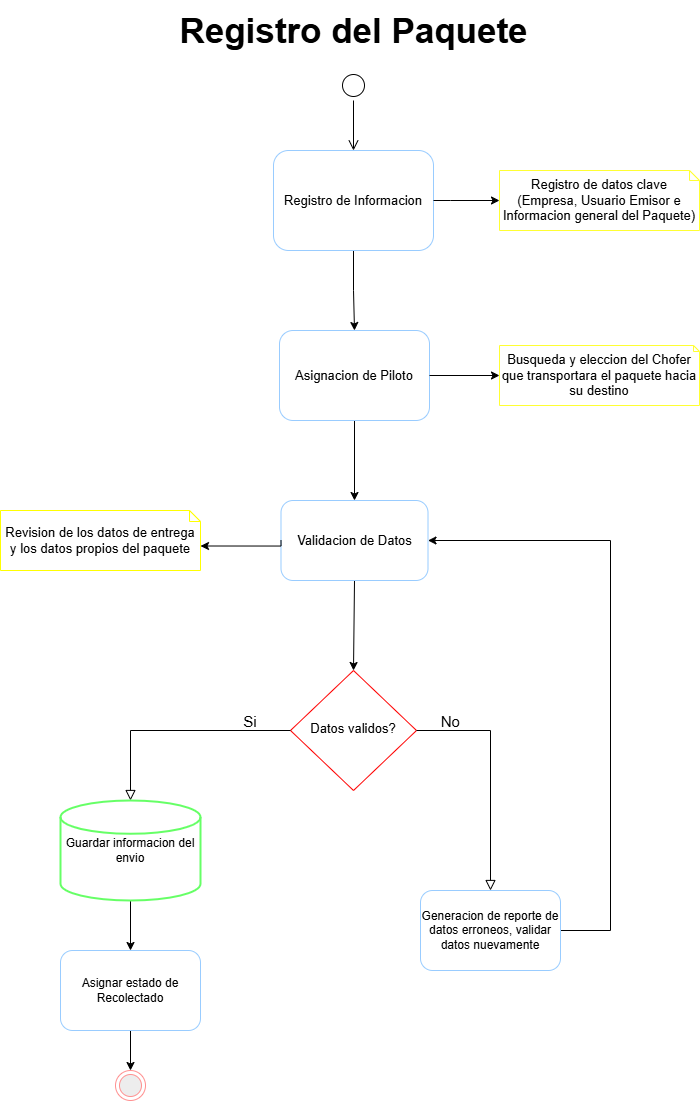

The diagram above was exported from draw.io. Its source (the exported page's mxGraphModel, read from the mxfile embedded in the PNG):
<mxGraphModel dx="786" dy="434" grid="1" gridSize="10" guides="1" tooltips="1" connect="1" arrows="1" fold="1" page="1" pageScale="1" pageWidth="827" pageHeight="1169" background="light-dark(#FFFFFF,#FFFFFF)" math="0" shadow="0">
  <root>
    <mxCell id="WIyWlLk6GJQsqaUBKTNV-0" />
    <mxCell id="WIyWlLk6GJQsqaUBKTNV-1" parent="WIyWlLk6GJQsqaUBKTNV-0" />
    <mxCell id="zfaYoTG9Qqjtsy3jkQtY-14" edge="1" parent="WIyWlLk6GJQsqaUBKTNV-1" source="WIyWlLk6GJQsqaUBKTNV-3" style="edgeStyle=orthogonalEdgeStyle;rounded=0;orthogonalLoop=1;jettySize=auto;html=1;exitX=0.5;exitY=1;exitDx=0;exitDy=0;entryX=0.5;entryY=0;entryDx=0;entryDy=0;fillColor=none;fontColor=light-dark(#000000,#000000);strokeColor=light-dark(#000000,#000000);" target="WIyWlLk6GJQsqaUBKTNV-12">
      <mxGeometry relative="1" as="geometry" />
    </mxCell>
    <mxCell id="WIyWlLk6GJQsqaUBKTNV-3" parent="WIyWlLk6GJQsqaUBKTNV-1" style="rounded=1;whiteSpace=wrap;fontSize=13;glass=0;strokeWidth=1;shadow=0;fillColor=none;fontColor=light-dark(#000000,#000000);strokeColor=light-dark(#000000,#99CCFF);" value="Registro de Informacion" vertex="1">
      <mxGeometry height="100" width="160" x="333" y="180" as="geometry" />
    </mxCell>
    <mxCell id="WIyWlLk6GJQsqaUBKTNV-6" parent="WIyWlLk6GJQsqaUBKTNV-1" style="rhombus;whiteSpace=wrap;shadow=0;fontFamily=Helvetica;fontSize=13;align=center;strokeWidth=1;spacing=6;spacingTop=-4;labelBorderColor=none;fillColor=none;fontColor=light-dark(#000000,#000000);strokeColor=light-dark(#000000,#FF0000);" value="Datos validos?" vertex="1">
      <mxGeometry height="120" width="126" x="350" y="700" as="geometry" />
    </mxCell>
    <mxCell id="zfaYoTG9Qqjtsy3jkQtY-2" edge="1" parent="WIyWlLk6GJQsqaUBKTNV-1" source="WIyWlLk6GJQsqaUBKTNV-12" style="edgeStyle=orthogonalEdgeStyle;rounded=0;orthogonalLoop=1;jettySize=auto;html=1;exitX=0.5;exitY=1;exitDx=0;exitDy=0;entryX=0.5;entryY=0;entryDx=0;entryDy=0;fillColor=none;fontColor=light-dark(#000000,#000000);strokeColor=light-dark(#000000,#000000);" target="JVBFWRY1VHs9AnBdR67t-2">
      <mxGeometry relative="1" as="geometry" />
    </mxCell>
    <mxCell id="WIyWlLk6GJQsqaUBKTNV-12" parent="WIyWlLk6GJQsqaUBKTNV-1" style="rounded=1;whiteSpace=wrap;fontSize=13;glass=0;strokeWidth=1;shadow=0;fillColor=none;fontColor=light-dark(#000000,#000000);strokeColor=light-dark(#000000,#99CCFF);" value="Asignacion de Piloto" vertex="1">
      <mxGeometry height="90" width="150" x="339" y="360" as="geometry" />
    </mxCell>
    <mxCell id="zfaYoTG9Qqjtsy3jkQtY-3" edge="1" parent="WIyWlLk6GJQsqaUBKTNV-1" source="JVBFWRY1VHs9AnBdR67t-2" style="edgeStyle=orthogonalEdgeStyle;rounded=0;orthogonalLoop=1;jettySize=auto;html=1;exitX=0.5;exitY=1;exitDx=0;exitDy=0;entryX=0.5;entryY=0;entryDx=0;entryDy=0;fillColor=none;fontColor=light-dark(#000000,#000000);strokeColor=light-dark(#000000,#000000);" target="WIyWlLk6GJQsqaUBKTNV-6">
      <mxGeometry relative="1" as="geometry">
        <Array as="points">
          <mxPoint x="413" y="610" />
        </Array>
      </mxGeometry>
    </mxCell>
    <mxCell id="JVBFWRY1VHs9AnBdR67t-2" parent="WIyWlLk6GJQsqaUBKTNV-1" style="rounded=1;whiteSpace=wrap;fontSize=13;glass=0;strokeWidth=1;shadow=0;fillColor=none;fontColor=light-dark(#000000,#000000);strokeColor=light-dark(#000000,#99CCFF);" value="Validacion de Datos" vertex="1">
      <mxGeometry height="80" width="147" x="340.5" y="530" as="geometry" />
    </mxCell>
    <mxCell id="JVBFWRY1VHs9AnBdR67t-4" parent="WIyWlLk6GJQsqaUBKTNV-1" style="shape=note2;boundedLbl=1;whiteSpace=wrap;size=10;verticalAlign=middle;align=center;fontSize=13;fillColor=none;fontColor=light-dark(#000000,#000000);strokeColor=light-dark(#000000,#FFFF33);" value="Registro de datos clave (Empresa, Usuario Emisor e Informacion general del Paquete)" vertex="1">
      <mxGeometry height="60" width="200" x="559" y="200" as="geometry" />
    </mxCell>
    <mxCell id="JVBFWRY1VHs9AnBdR67t-5" parent="WIyWlLk6GJQsqaUBKTNV-1" style="ellipse;shape=startState;fontSize=13;fillColor=none;fontColor=light-dark(#000000,#000000);strokeColor=light-dark(#000000,#000000);" value="" vertex="1">
      <mxGeometry height="30" width="30" x="398" y="100" as="geometry" />
    </mxCell>
    <mxCell id="JVBFWRY1VHs9AnBdR67t-6" edge="1" parent="WIyWlLk6GJQsqaUBKTNV-1" source="JVBFWRY1VHs9AnBdR67t-5" style="edgeStyle=orthogonalEdgeStyle;verticalAlign=bottom;endArrow=open;endSize=8;rounded=0;entryX=0.5;entryY=0;entryDx=0;entryDy=0;fontSize=13;exitX=0.5;exitY=1;exitDx=0;exitDy=0;fillColor=none;fontColor=light-dark(#000000,#000000);strokeColor=light-dark(#000000,#000000);" target="WIyWlLk6GJQsqaUBKTNV-3" value="">
      <mxGeometry relative="1" as="geometry">
        <Array as="points" />
        <mxPoint x="413" y="150" as="sourcePoint" />
        <mxPoint x="413" y="190" as="targetPoint" />
      </mxGeometry>
    </mxCell>
    <mxCell id="JVBFWRY1VHs9AnBdR67t-7" parent="WIyWlLk6GJQsqaUBKTNV-1" style="shape=note2;boundedLbl=1;whiteSpace=wrap;size=6;verticalAlign=middle;align=center;fontSize=13;fillColor=none;fontColor=light-dark(#000000,#000000);strokeColor=light-dark(#000000,#FFFF33);" value="Busqueda y eleccion del Chofer que transportara el paquete hacia su destino" vertex="1">
      <mxGeometry height="60" width="200" x="559" y="375" as="geometry" />
    </mxCell>
    <mxCell id="JVBFWRY1VHs9AnBdR67t-11" edge="1" parent="WIyWlLk6GJQsqaUBKTNV-1" source="WIyWlLk6GJQsqaUBKTNV-6" style="rounded=0;jettySize=auto;orthogonalLoop=1;fontSize=13;endArrow=block;endFill=0;endSize=8;strokeWidth=1;shadow=0;labelBackgroundColor=none;edgeStyle=orthogonalEdgeStyle;exitX=1;exitY=0.5;exitDx=0;exitDy=0;entryX=0.5;entryY=0;entryDx=0;entryDy=0;fillColor=none;fontColor=light-dark(#000000,#000000);strokeColor=light-dark(#000000,#000000);" target="JVBFWRY1VHs9AnBdR67t-12" value="">
      <mxGeometry relative="1" as="geometry">
        <mxPoint x="723" y="550" as="sourcePoint" />
        <mxPoint x="649" y="580" as="targetPoint" />
      </mxGeometry>
    </mxCell>
    <mxCell id="JVBFWRY1VHs9AnBdR67t-17" connectable="0" parent="JVBFWRY1VHs9AnBdR67t-11" style="edgeLabel;align=center;verticalAlign=middle;resizable=0;points=[];fontSize=15;labelBackgroundColor=none;fontColor=light-dark(#000000,#000000);" value="No" vertex="1">
      <mxGeometry relative="1" x="-0.2305" as="geometry">
        <mxPoint x="-40" y="-26" as="offset" />
      </mxGeometry>
    </mxCell>
    <mxCell id="zfaYoTG9Qqjtsy3jkQtY-13" edge="1" parent="WIyWlLk6GJQsqaUBKTNV-1" source="JVBFWRY1VHs9AnBdR67t-12" style="edgeStyle=orthogonalEdgeStyle;rounded=0;orthogonalLoop=1;jettySize=auto;html=1;exitX=1;exitY=0.5;exitDx=0;exitDy=0;entryX=1;entryY=0.5;entryDx=0;entryDy=0;fillColor=none;fontColor=light-dark(#000000,#000000);strokeColor=light-dark(#000000,#000000);" target="JVBFWRY1VHs9AnBdR67t-2">
      <mxGeometry relative="1" as="geometry">
        <Array as="points">
          <mxPoint x="670" y="960" />
          <mxPoint x="670" y="570" />
        </Array>
      </mxGeometry>
    </mxCell>
    <mxCell id="JVBFWRY1VHs9AnBdR67t-12" parent="WIyWlLk6GJQsqaUBKTNV-1" style="rounded=1;whiteSpace=wrap;html=1;fontSize=12;glass=0;strokeWidth=1;shadow=0;fillColor=none;fontColor=light-dark(#000000,#000000);strokeColor=light-dark(#000000,#99CCFF);" value="Generacion de reporte de datos erroneos, validar datos nuevamente" vertex="1">
      <mxGeometry height="80" width="140" x="480" y="920" as="geometry" />
    </mxCell>
    <mxCell id="JVBFWRY1VHs9AnBdR67t-31" parent="WIyWlLk6GJQsqaUBKTNV-1" style="text;html=1;fontSize=35;fontStyle=1;verticalAlign=middle;align=center;autosizeText=1;fillColor=none;fontColor=light-dark(#000000,#000000);" value="Registro del Paquete" vertex="1">
      <mxGeometry height="60" width="336" x="245" y="30" as="geometry" />
    </mxCell>
    <mxCell id="zfaYoTG9Qqjtsy3jkQtY-6" edge="1" parent="WIyWlLk6GJQsqaUBKTNV-1" source="WIyWlLk6GJQsqaUBKTNV-6" style="rounded=0;jettySize=auto;orthogonalLoop=1;fontSize=13;endArrow=block;endFill=0;endSize=8;strokeWidth=1;shadow=0;labelBackgroundColor=none;edgeStyle=orthogonalEdgeStyle;exitX=0;exitY=0.5;exitDx=0;exitDy=0;fillColor=none;fontColor=light-dark(#000000,#000000);strokeColor=light-dark(#000000,#000000);" target="zfaYoTG9Qqjtsy3jkQtY-5" value="">
      <mxGeometry relative="1" as="geometry">
        <Array as="points" />
        <mxPoint x="350" y="760" as="sourcePoint" />
        <mxPoint x="140" y="950" as="targetPoint" />
      </mxGeometry>
    </mxCell>
    <mxCell id="zfaYoTG9Qqjtsy3jkQtY-7" connectable="0" parent="zfaYoTG9Qqjtsy3jkQtY-6" style="edgeLabel;align=center;verticalAlign=middle;resizable=0;points=[];fontSize=15;labelBackgroundColor=none;fontColor=light-dark(#000000,#000000);" value="Si" vertex="1">
      <mxGeometry relative="1" x="-0.2033" as="geometry">
        <mxPoint x="51" y="-10" as="offset" />
      </mxGeometry>
    </mxCell>
    <mxCell id="7N4A7gSxTRVw3dbg0tbm-1" edge="1" parent="WIyWlLk6GJQsqaUBKTNV-1" source="zfaYoTG9Qqjtsy3jkQtY-5" style="edgeStyle=orthogonalEdgeStyle;rounded=0;orthogonalLoop=1;jettySize=auto;html=1;exitX=0.5;exitY=1;exitDx=0;exitDy=0;exitPerimeter=0;entryX=0.5;entryY=0;entryDx=0;entryDy=0;strokeColor=light-dark(#000000,#000000);" target="7N4A7gSxTRVw3dbg0tbm-0">
      <mxGeometry relative="1" as="geometry" />
    </mxCell>
    <mxCell id="zfaYoTG9Qqjtsy3jkQtY-5" parent="WIyWlLk6GJQsqaUBKTNV-1" style="strokeWidth=2;html=1;shape=mxgraph.flowchart.database;whiteSpace=wrap;align=center;verticalAlign=middle;fillColor=none;fontColor=light-dark(#000000,#000000);strokeColor=light-dark(#000000,#66FF66);" value="Guardar informacion del envio" vertex="1">
      <mxGeometry height="100" width="140" x="120" y="830" as="geometry" />
    </mxCell>
    <mxCell id="zfaYoTG9Qqjtsy3jkQtY-11" parent="WIyWlLk6GJQsqaUBKTNV-1" style="ellipse;html=1;shape=endState;fillColor=#000000;strokeColor=#ff0000;" value="" vertex="1">
      <mxGeometry height="30" width="30" x="175" y="1100" as="geometry" />
    </mxCell>
    <mxCell id="zfaYoTG9Qqjtsy3jkQtY-15" edge="1" parent="WIyWlLk6GJQsqaUBKTNV-1" source="WIyWlLk6GJQsqaUBKTNV-3" style="edgeStyle=orthogonalEdgeStyle;rounded=0;orthogonalLoop=1;jettySize=auto;html=1;exitX=1;exitY=0.5;exitDx=0;exitDy=0;entryX=0;entryY=0.5;entryDx=0;entryDy=0;entryPerimeter=0;fillColor=none;fontColor=light-dark(#000000,#000000);strokeColor=light-dark(#000000,#000000);" target="JVBFWRY1VHs9AnBdR67t-4">
      <mxGeometry relative="1" as="geometry">
        <Array as="points">
          <mxPoint x="510" y="230" />
          <mxPoint x="510" y="230" />
        </Array>
      </mxGeometry>
    </mxCell>
    <mxCell id="zfaYoTG9Qqjtsy3jkQtY-16" edge="1" parent="WIyWlLk6GJQsqaUBKTNV-1" source="WIyWlLk6GJQsqaUBKTNV-12" style="edgeStyle=orthogonalEdgeStyle;rounded=0;orthogonalLoop=1;jettySize=auto;html=1;exitX=1;exitY=0.5;exitDx=0;exitDy=0;entryX=0;entryY=0.5;entryDx=0;entryDy=0;entryPerimeter=0;fontColor=light-dark(#000000,#000000);strokeColor=light-dark(#000000,#000000);" target="JVBFWRY1VHs9AnBdR67t-7">
      <mxGeometry relative="1" as="geometry" />
    </mxCell>
    <mxCell id="zfaYoTG9Qqjtsy3jkQtY-17" parent="WIyWlLk6GJQsqaUBKTNV-1" style="shape=note2;boundedLbl=1;whiteSpace=wrap;size=11;verticalAlign=middle;align=center;fontSize=13;rotation=0;fillColor=none;fontColor=light-dark(#000000,#000000);strokeColor=light-dark(#000000,#FFFF01);" value="Revision de los datos de entrega y los datos propios del paquete" vertex="1">
      <mxGeometry height="60" width="200" x="60" y="540" as="geometry" />
    </mxCell>
    <mxCell id="zfaYoTG9Qqjtsy3jkQtY-18" edge="1" parent="WIyWlLk6GJQsqaUBKTNV-1" source="JVBFWRY1VHs9AnBdR67t-2" style="edgeStyle=orthogonalEdgeStyle;rounded=0;orthogonalLoop=1;jettySize=auto;html=1;exitX=0;exitY=0.5;exitDx=0;exitDy=0;entryX=0;entryY=0;entryDx=200;entryDy=35.5;entryPerimeter=0;fillColor=none;fontColor=light-dark(#000000,#000000);strokeColor=light-dark(#000000,#000000);" target="zfaYoTG9Qqjtsy3jkQtY-17">
      <mxGeometry relative="1" as="geometry">
        <Array as="points">
          <mxPoint x="340" y="576" />
        </Array>
      </mxGeometry>
    </mxCell>
    <mxCell id="7N4A7gSxTRVw3dbg0tbm-2" edge="1" parent="WIyWlLk6GJQsqaUBKTNV-1" source="7N4A7gSxTRVw3dbg0tbm-0" style="edgeStyle=orthogonalEdgeStyle;rounded=0;orthogonalLoop=1;jettySize=auto;html=1;exitX=0.5;exitY=1;exitDx=0;exitDy=0;entryX=0.5;entryY=0;entryDx=0;entryDy=0;strokeColor=light-dark(#000000,#000000);" target="zfaYoTG9Qqjtsy3jkQtY-11">
      <mxGeometry relative="1" as="geometry" />
    </mxCell>
    <mxCell id="7N4A7gSxTRVw3dbg0tbm-0" parent="WIyWlLk6GJQsqaUBKTNV-1" style="rounded=1;whiteSpace=wrap;html=1;fontSize=12;glass=0;strokeWidth=1;shadow=0;fillColor=none;fontColor=light-dark(#000000,#000000);strokeColor=light-dark(#000000,#99CCFF);" value="Asignar estado de Recolectado" vertex="1">
      <mxGeometry height="80" width="140" x="120" y="980" as="geometry" />
    </mxCell>
  </root>
</mxGraphModel>